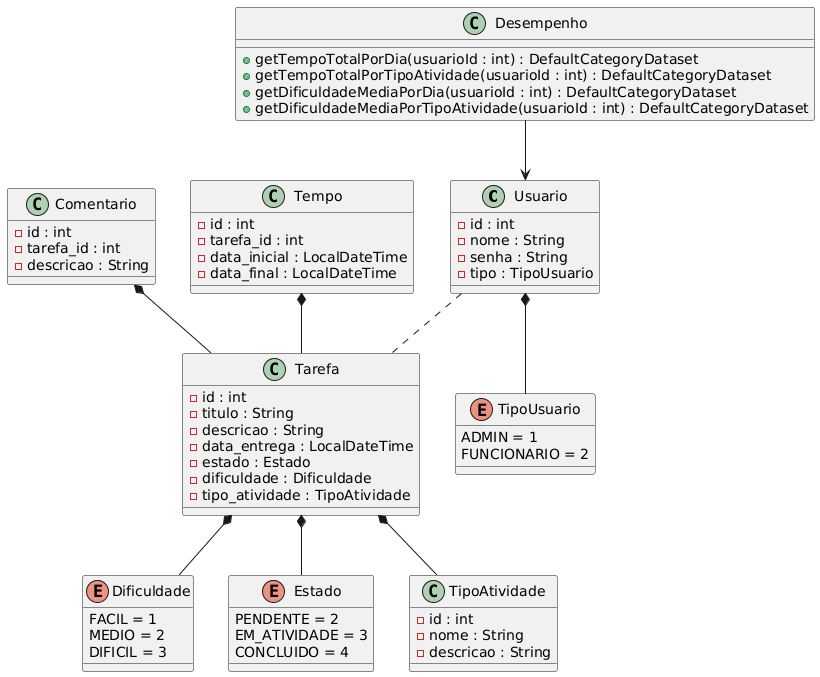

The diagram above was rendered by PlantUML. Its source (embedded in the PNG):
@startuml
Class Usuario {
- id : int
- nome : String
- senha : String
- tipo : TipoUsuario
}

Enum TipoUsuario {
ADMIN = 1
FUNCIONARIO = 2
}

Class Tarefa {
- id : int
- titulo : String
- descricao : String
- data_entrega : LocalDateTime
-	estado : Estado
-	dificuldade : Dificuldade
-	tipo_atividade : TipoAtividade
}

Class Comentario {
- id : int
- tarefa_id : int
- descricao : String
}

Enum Dificuldade {
FACIL = 1
MEDIO = 2
DIFICIL = 3
}

Enum Estado {
PENDENTE = 2
EM_ATIVIDADE = 3
CONCLUIDO = 4
}

Class TipoAtividade {
- id : int
- nome : String
- descricao : String
}

Class Desempenho {
+ getTempoTotalPorDia(usuarioId : int) : DefaultCategoryDataset
+ getTempoTotalPorTipoAtividade(usuarioId : int) : DefaultCategoryDataset
+ getDificuldadeMediaPorDia(usuarioId : int) : DefaultCategoryDataset
+ getDificuldadeMediaPorTipoAtividade(usuarioId : int) : DefaultCategoryDataset
}

Class Tempo {
- id : int
- tarefa_id : int
- data_inicial : LocalDateTime
- data_final : LocalDateTime
}



Tarefa *-- TipoAtividade
Tarefa *-- Dificuldade
Tarefa *-- Estado
Usuario *-- TipoUsuario
Desempenho --> Usuario
Comentario *-- Tarefa


Tempo *-- Tarefa
Usuario .. Tarefa
@enduml